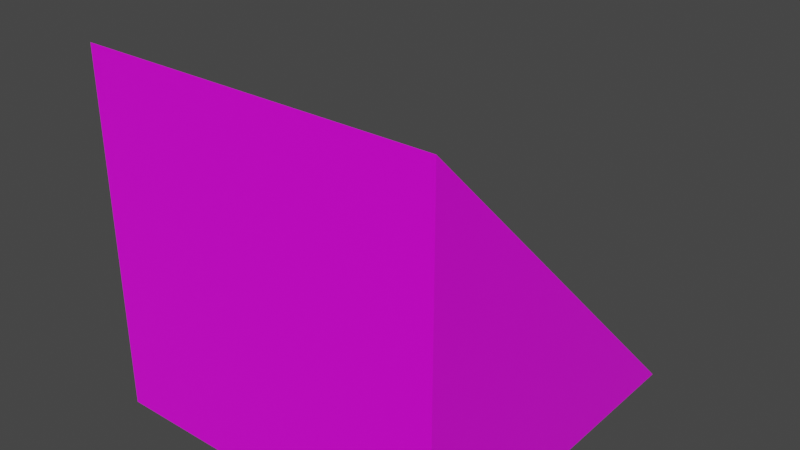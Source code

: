 # Source: ramp_orange.blend  (saved by Blender 2.82.7; exported with 4.5.12 LTS)
import bpy
from mathutils import Matrix  # noqa: F401  (used for matrix-valued properties, if any)

bpy.ops.wm.read_factory_settings(use_empty=True)
scene = bpy.context.scene
scene.name = 'Scene'

# ---- images (referenced by path relative to the original .blend; pixels are not part of the script)
import os
ASSET_DIR = os.environ.get("B2B_ASSET_DIR", "")  # directory of the original .blend (textures are referenced by path, not embedded)
HERE = os.path.dirname(os.path.abspath(__file__))  # packed textures are extracted next to this script under _unpacked/

def load_image(name, relpath, width, height, colorspace="sRGB"):
    """Load a texture the original file referenced (path relative to the .blend, or extracted next to this script)."""
    p = next((c for c in (os.path.join(HERE, relpath), os.path.join(ASSET_DIR, relpath)) if relpath and os.path.exists(c)), "")
    if p:
        img = bpy.data.images.load(p, check_existing=True)
        img.name = name
    else:  # same state as the original file: an image datablock whose file is absent (Cycles renders it pink)
        img = bpy.data.images.new(name, width, height)
        img.source = "FILE"
        img.filepath = "//" + (relpath or name)
    img.colorspace_settings.name = colorspace
    return img
img_material_base_color = load_image('Material Base Color', 'gradient_map.png', 1024, 1024, 'sRGB')

# ---- materials (node trees are filled in below, after node groups)
mat_material = bpy.data.materials.new('Material')
mat_material.alpha_threshold = 0.0
mat_material.use_transparent_shadow = False
mat_material.line_color = (0.0, 0.0, 0.0, 1.0)

# ---- material node trees
mat_material.use_nodes = True; mat_material.node_tree.nodes.clear()
_N = mat_material.node_tree.nodes; _L = mat_material.node_tree.links
n0 = _N.new('ShaderNodeOutputMaterial'); n0.name = 'Material Output'; n0.location = (300, 300)
n1 = _N.new('ShaderNodeBsdfPrincipled'); n1.name = 'Principled BSDF'; n1.location = (10, 300)
n1.distribution = 'GGX'
n1.subsurface_method = 'BURLEY'
n1.inputs[2].default_value = 0.4
n1.inputs[3].default_value = 1.45
n1.inputs[27].default_value = (0.0, 0.0, 0.0, 1.0)
n1.inputs[28].default_value = 1.0
n2 = _N.new('ShaderNodeTexImage'); n2.name = 'Image Texture'; n2.location = (-280, 270)
n2.image = img_material_base_color
_L.new(n1.outputs[0], n0.inputs[0])
_L.new(n2.outputs[0], n1.inputs[0])
n0.is_active_output = True

# ---- world
world_world = bpy.data.worlds.new('World'); scene.world = world_world
world_world.use_nodes = True; world_world.node_tree.nodes.clear()
_N = world_world.node_tree.nodes; _L = world_world.node_tree.links
n0 = _N.new('ShaderNodeOutputWorld'); n0.name = 'World Output'; n0.location = (300, 300)
n1 = _N.new('ShaderNodeBackground'); n1.name = 'Background'; n1.location = (10, 300)
n1.inputs[0].default_value = (0.05088, 0.05088, 0.05088, 1.0)
_L.new(n1.outputs[0], n0.inputs[0])
n0.is_active_output = True
world_world.color = (0.05088, 0.05088, 0.05088)
world_world.use_sun_shadow = False
world_world.sun_shadow_jitter_overblur = 0.0

# ---- meshes
me_cube = bpy.data.meshes.new('Cube')
me_cube.from_pydata([(1.0, 1.0, -1.0), (1.0, 1.0, -1.0), (1.0, -1.0, 1.0), (1.0, -1.0, -1.0), (-1.0, 1.0, -1.0), (-1.0, 1.0, -1.0), (-1.0, -1.0, 1.0), (-1.0, -1.0, -1.0)], [], [(0, 4, 6, 2), (3, 2, 6, 7), (7, 6, 4, 5), (5, 1, 3, 7), (1, 0, 2, 3), (5, 4, 0, 1)])
_uv = me_cube.uv_layers.new(name='GradientUVMap')
_uv.uv.foreach_set('vector', [0.1944, 0.9927, 0.2002, 0.9927, 0.2002, 0.9992, 0.1944, 0.9992, 0.2337, 0.8781, 0.2337, 0.999, 0.2298, 0.999, 0.2298, 0.8781, 0.224, 0.877, 0.224, 0.9987, 0.2174, 0.9987, 0.2174, 0.877, 0.1895, 0.8778, 0.1957, 0.8778, 0.1957, 0.8844, 0.1895, 0.8844, 0.2424, 0.8772, 0.2424, 0.9984, 0.2388, 0.9984, 0.2388, 0.8772, 0.2115, 0.8773, 0.2115, 0.9984, 0.2063, 0.9984, 0.2063, 0.8773])
me_cube.materials.append(mat_material)
me_cube.use_remesh_preserve_volume = False
me_cube.use_remesh_preserve_attributes = False
me_cube.use_mirror_vertex_groups = False
me_cube.update()

# ---- objects
ob_cube = bpy.data.objects.new('Cube', me_cube)

# ---- transforms, parenting, visibility, modifiers, constraints
ob_cube.location = (0.0, 0.0, 0.0)
ob_cube.lock_rotations_4d = False
ob_cube.empty_display_type = 'ARROWS'
ob_cube.lineart.crease_threshold = 0.0

# ---- collection membership
scene.collection.objects.link(ob_cube)

# ---- scene / render settings (as saved in the file)
scene.frame_start = 1; scene.frame_end = 250; scene.frame_set(1)
scene.render.engine = 'BLENDER_EEVEE_NEXT'
scene.cycles.use_denoising = False
scene.cycles.samples = 128
scene.cycles.sampling_pattern = 'TABULATED_SOBOL'
scene.cycles.use_adaptive_sampling = False
scene.cycles.use_light_tree = False
scene.view_settings.view_transform = 'Filmic'
bpy.context.view_layer.update()

# ---- added for rendering (the .blend has no active camera and no usable light): camera, sun
cam_auto = bpy.data.cameras.new('AutoCamera')
cam_auto.lens = 50.0
cam_auto.sensor_width = 36.0
cam_auto.clip_end = 1000.0
ob_auto_camera = bpy.data.objects.new('AutoCamera', cam_auto)
scene.collection.objects.link(ob_auto_camera)
ob_auto_camera.location = (3.20507, -3.84609, 2.56406)
ob_auto_camera.rotation_euler = (1.09748, -7.21219e-08, 0.694738)
scene.camera = ob_auto_camera
light_auto_sun = bpy.data.lights.new('AutoSun', 'SUN')
light_auto_sun.energy = 3.0
light_auto_sun.angle = 0.0523599
ob_auto_sun = bpy.data.objects.new('AutoSun', light_auto_sun)
scene.collection.objects.link(ob_auto_sun)
ob_auto_sun.rotation_euler = (0.872665, 0.174533, 0.523599)
bpy.context.view_layer.update()
